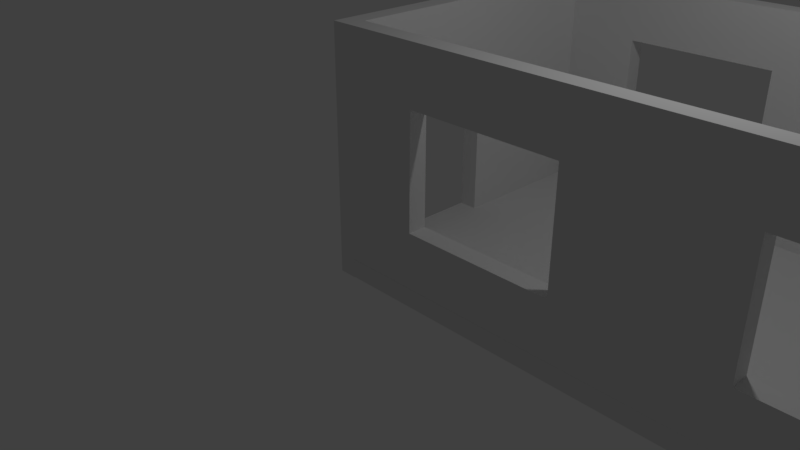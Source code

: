 # Source: Simple_room.blend  (saved by Blender 2.79.0; exported with 4.5.12 LTS)
import bpy
from mathutils import Matrix  # noqa: F401  (used for matrix-valued properties, if any)

bpy.ops.wm.read_factory_settings(use_empty=True)
scene = bpy.context.scene
scene.name = 'Scene'

# ---- collections
col_collection_1 = bpy.data.collections.new('Collection 1'); scene.collection.children.link(col_collection_1)

# ---- world
world_world = bpy.data.worlds.new('World'); scene.world = world_world
world_world.color = (0.05088, 0.05088, 0.05088)
world_world.use_sun_shadow = False
world_world.sun_shadow_jitter_overblur = 0.0
world_world.cycles.sampling_method = 'MANUAL'

# ---- cameras
cam_camera = bpy.data.cameras.new('Camera')
cam_camera.clip_end = 100.0
cam_camera.lens = 35.0
cam_camera.sensor_width = 32.0
cam_camera.sensor_height = 18.0
cam_camera.ortho_scale = 7.314
cam_camera.dof.focus_distance = 0.0
cam_camera.dof.aperture_fstop = 128.0

# ---- lights
light_lamp = bpy.data.lights.new('Lamp', 'POINT')
light_lamp.transmission_factor = 0.0
light_lamp.cutoff_distance = 30.0
light_lamp.energy = 100.0
light_lamp.shadow_buffer_clip_start = 1.001
light_lamp.shadow_soft_size = 0.1
light_lamp.shadow_maximum_resolution = 0.006
light_lamp.use_absolute_resolution = True

# ---- meshes
me_vert_014 = bpy.data.meshes.new('Vert.014')
me_vert_014.from_pydata([(-0.25, 0.0, 0.0), (0.0, 0.0, 0.0), (0.0, -0.25, 0.0), (-0.25, -0.25, 0.0), (-0.25, 0.0, 3.25), (0.0, 0.0, 3.25), (0.0, -0.25, 3.25), (-0.25, -0.25, 3.25)], [], [(0, 1, 2, 3), (4, 7, 6, 5), (0, 3, 7, 4), (2, 1, 5, 6), (3, 2, 6, 7), (1, 0, 4, 5)])
me_vert_014.use_remesh_preserve_volume = False
me_vert_014.use_remesh_preserve_attributes = False
me_vert_014.use_mirror_vertex_groups = False
me_vert_014.update()
me_vert_021 = bpy.data.meshes.new('Vert.021')
me_vert_021.from_pydata([(-0.25, 0.0, 0.0), (0.0, 0.0, 0.0), (0.0, -0.25, 0.0), (-0.25, -0.25, 0.0), (-0.25, 0.0, 3.25), (0.0, 0.0, 3.25), (0.0, -0.25, 3.25), (-0.25, -0.25, 3.25), (-0.25, 1.869e-22, 4.0), (4.235e-22, 1.869e-22, 4.0), (4.235e-22, -0.25, 4.0), (-0.25, -0.25, 4.0), (-0.25, -7.242e-21, 8.0), (4.235e-22, -7.242e-21, 8.0), (4.235e-22, -0.25, 8.0), (-0.25, -0.25, 8.0)], [], [(0, 1, 2, 3), (4, 7, 11, 8), (0, 3, 7, 4), (2, 1, 5, 6), (3, 2, 6, 7), (1, 0, 4, 5), (11, 10, 14, 15), (6, 5, 9, 10), (7, 6, 10, 11), (5, 4, 8, 9), (12, 15, 14, 13), (9, 8, 12, 13), (8, 11, 15, 12), (10, 9, 13, 14)])
me_vert_021.use_remesh_preserve_volume = False
me_vert_021.use_remesh_preserve_attributes = False
me_vert_021.use_mirror_vertex_groups = False
me_vert_021.update()
me_vert_020 = bpy.data.meshes.new('Vert.020')
me_vert_020.from_pydata([(-0.25, 0.0, 0.0), (0.0, 0.0, 0.0), (0.0, -0.25, 0.0), (-0.25, -0.25, 0.0), (-0.25, 0.0, 3.25), (0.0, 0.0, 3.25), (0.0, -0.25, 3.25), (-0.25, -0.25, 3.25), (-0.25, 1.869e-22, 4.0), (4.235e-22, 1.869e-22, 4.0), (4.235e-22, -0.25, 4.0), (-0.25, -0.25, 4.0), (-0.25, -7.242e-21, 8.0), (4.235e-22, -7.242e-21, 8.0), (4.235e-22, -0.25, 8.0), (-0.25, -0.25, 8.0)], [], [(0, 1, 2, 3), (4, 7, 11, 8), (0, 3, 7, 4), (2, 1, 5, 6), (3, 2, 6, 7), (1, 0, 4, 5), (11, 10, 14, 15), (6, 5, 9, 10), (7, 6, 10, 11), (5, 4, 8, 9), (12, 15, 14, 13), (9, 8, 12, 13), (8, 11, 15, 12), (10, 9, 13, 14)])
me_vert_020.use_remesh_preserve_volume = False
me_vert_020.use_remesh_preserve_attributes = False
me_vert_020.use_mirror_vertex_groups = False
me_vert_020.update()
me_vert_019 = bpy.data.meshes.new('Vert.019')
me_vert_019.from_pydata([(-0.25, 0.0, 0.0), (0.0, 0.0, 0.0), (0.0, -0.25, 0.0), (-0.25, -0.25, 0.0), (-0.25, 0.0, 3.25), (0.0, 0.0, 3.25), (0.0, -0.25, 3.25), (-0.25, -0.25, 3.25), (-0.25, 1.869e-22, 4.0), (4.235e-22, 1.869e-22, 4.0), (4.235e-22, -0.25, 4.0), (-0.25, -0.25, 4.0)], [], [(0, 1, 2, 3), (4, 7, 11, 8), (0, 3, 7, 4), (2, 1, 5, 6), (3, 2, 6, 7), (1, 0, 4, 5), (8, 11, 10, 9), (6, 5, 9, 10), (7, 6, 10, 11), (5, 4, 8, 9)])
me_vert_019.use_remesh_preserve_volume = False
me_vert_019.use_remesh_preserve_attributes = False
me_vert_019.use_mirror_vertex_groups = False
me_vert_019.update()
me_vert_018 = bpy.data.meshes.new('Vert.018')
me_vert_018.from_pydata([(-0.25, 0.0, 0.0), (0.0, 0.0, 0.0), (0.0, -0.25, 0.0), (-0.25, -0.25, 0.0), (-0.25, 0.0, 3.25), (0.0, 0.0, 3.25), (0.0, -0.25, 3.25), (-0.25, -0.25, 3.25), (-0.25, 1.869e-22, 4.0), (4.235e-22, 1.869e-22, 4.0), (4.235e-22, -0.25, 4.0), (-0.25, -0.25, 4.0)], [], [(0, 1, 2, 3), (4, 7, 11, 8), (0, 3, 7, 4), (2, 1, 5, 6), (3, 2, 6, 7), (1, 0, 4, 5), (8, 11, 10, 9), (6, 5, 9, 10), (7, 6, 10, 11), (5, 4, 8, 9)])
me_vert_018.use_remesh_preserve_volume = False
me_vert_018.use_remesh_preserve_attributes = False
me_vert_018.use_mirror_vertex_groups = False
me_vert_018.update()
me_vert_017 = bpy.data.meshes.new('Vert.017')
me_vert_017.from_pydata([(-0.25, 0.0, 0.0), (0.0, 0.0, 0.0), (0.0, -0.25, 0.0), (-0.25, -0.25, 0.0), (-0.25, 0.0, 3.25), (0.0, 0.0, 3.25), (0.0, -0.25, 3.25), (-0.25, -0.25, 3.25)], [], [(0, 1, 2, 3), (4, 7, 6, 5), (0, 3, 7, 4), (2, 1, 5, 6), (3, 2, 6, 7), (1, 0, 4, 5)])
me_vert_017.use_remesh_preserve_volume = False
me_vert_017.use_remesh_preserve_attributes = False
me_vert_017.use_mirror_vertex_groups = False
me_vert_017.update()
me_vert_016 = bpy.data.meshes.new('Vert.016')
me_vert_016.from_pydata([(-0.25, 0.0, 0.0), (0.0, 0.0, 0.0), (0.0, -0.25, 0.0), (-0.25, -0.25, 0.0), (-0.25, 0.0, 3.25), (0.0, 0.0, 3.25), (0.0, -0.25, 3.25), (-0.25, -0.25, 3.25)], [], [(0, 1, 2, 3), (4, 7, 6, 5), (0, 3, 7, 4), (2, 1, 5, 6), (3, 2, 6, 7), (1, 0, 4, 5)])
me_vert_016.use_remesh_preserve_volume = False
me_vert_016.use_remesh_preserve_attributes = False
me_vert_016.use_mirror_vertex_groups = False
me_vert_016.update()
me_vert_015 = bpy.data.meshes.new('Vert.015')
me_vert_015.from_pydata([(-0.25, 0.0, 0.0), (0.0, 0.0, 0.0), (0.0, -0.25, 0.0), (-0.25, -0.25, 0.0), (-0.25, 0.0, 3.25), (0.0, 0.0, 3.25), (0.0, -0.25, 3.25), (-0.25, -0.25, 3.25)], [], [(0, 1, 2, 3), (4, 7, 6, 5), (0, 3, 7, 4), (2, 1, 5, 6), (3, 2, 6, 7), (1, 0, 4, 5)])
me_vert_015.use_remesh_preserve_volume = False
me_vert_015.use_remesh_preserve_attributes = False
me_vert_015.use_mirror_vertex_groups = False
me_vert_015.update()
me_vert_013 = bpy.data.meshes.new('Vert.013')
me_vert_013.from_pydata([(0.0, 0.0, 0.0), (4.0, 0.0, 0.0), (4.0, 3.0, 0.0), (0.0, 3.0, 0.0), (2.0, 0.0, 0.0), (4.0, 1.5, 0.0), (2.0, 3.0, 0.0), (0.0, 1.5, 0.0), (3.0, 0.0, -0.25), (3.0, 0.0, 0.0), (4.0, 2.25, 0.0), (1.0, 3.0, 0.0), (0.0, 0.75, 0.0), (1.0, 0.0, 0.0), (4.0, 0.75, 0.0), (3.0, 3.0, 0.0), (0.0, 2.25, 0.0), (3.0, 1.5, 0.0), (1.0, 1.5, 0.0), (2.0, 0.75, 0.0), (2.0, 2.25, 0.0), (1.0, 2.25, 0.0), (1.0, 0.75, 0.0), (3.0, 0.75, 0.0), (3.0, 2.25, 0.0), (4.0, 0.0, -0.25), (4.0, 2.25, -0.25), (4.0, 3.0, -0.25), (1.0, 3.0, -0.25), (0.0, 3.0, -0.25), (0.0, 0.75, -0.25), (0.0, 0.0, -0.25), (1.0, 0.0, -0.25), (2.0, 0.0, -0.25), (4.0, 0.75, -0.25), (4.0, 1.5, -0.25), (3.0, 3.0, -0.25), (2.0, 3.0, -0.25), (0.0, 2.25, -0.25), (0.0, 1.5, -0.25), (3.0, 1.5, -0.25), (2.0, 0.75, -0.25), (1.0, 1.5, -0.25), (2.0, 2.25, -0.25), (1.0, 2.25, -0.25), (1.0, 0.75, -0.25), (3.0, 0.75, -0.25), (3.0, 2.25, -0.25)], [], [(24, 15, 2, 10), (23, 17, 5, 14), (39, 42, 44, 38), (21, 11, 6, 20), (44, 43, 37, 28), (7, 16, 21, 18), (16, 3, 11, 21), (13, 22, 19, 4), (0, 12, 22, 13), (12, 7, 18, 22), (9, 23, 14, 1), (4, 19, 23, 9), (46, 34, 35, 40), (17, 24, 10, 5), (47, 26, 27, 36), (20, 6, 15, 24), (38, 44, 28, 29), (32, 33, 41, 45), (31, 32, 45, 30), (30, 45, 42, 39), (8, 25, 34, 46), (33, 8, 46, 41), (40, 35, 26, 47), (43, 47, 36, 37), (24, 47, 43, 20), (1, 25, 8, 9), (12, 30, 39, 7), (17, 40, 47, 24), (2, 27, 26, 10), (13, 32, 31, 0), (18, 42, 45, 22), (20, 43, 44, 21), (3, 29, 28, 11), (14, 34, 25, 1), (0, 31, 30, 12), (15, 36, 27, 2), (19, 41, 46, 23), (21, 44, 42, 18), (4, 33, 32, 13), (16, 38, 29, 3), (9, 8, 33, 4), (5, 35, 34, 14), (23, 46, 40, 17), (10, 26, 35, 5), (22, 45, 41, 19), (6, 37, 36, 15), (11, 28, 37, 6), (7, 39, 38, 16)])
me_vert_013.use_remesh_preserve_volume = False
me_vert_013.use_remesh_preserve_attributes = False
me_vert_013.use_mirror_vertex_groups = False
me_vert_013.update()
me_vert_012 = bpy.data.meshes.new('Vert.012')
me_vert_012.from_pydata([(0.0, 0.0, 0.0), (4.0, 0.0, 0.0), (4.0, 3.0, 0.0), (0.0, 3.0, 0.0), (2.0, 0.0, 0.0), (4.0, 1.5, 0.0), (2.0, 3.0, 0.0), (0.0, 1.5, 0.0), (3.0, 0.0, -0.25), (3.0, 0.0, 0.0), (4.0, 2.25, 0.0), (1.0, 3.0, 0.0), (0.0, 0.75, 0.0), (1.0, 0.0, 0.0), (4.0, 0.75, 0.0), (3.0, 3.0, 0.0), (0.0, 2.25, 0.0), (3.0, 1.5, 0.0), (1.0, 1.5, 0.0), (2.0, 0.75, 0.0), (2.0, 2.25, 0.0), (1.0, 2.25, 0.0), (1.0, 0.75, 0.0), (3.0, 0.75, 0.0), (3.0, 2.25, 0.0), (4.0, 0.0, -0.25), (4.0, 2.25, -0.25), (4.0, 3.0, -0.25), (1.0, 3.0, -0.25), (0.0, 3.0, -0.25), (0.0, 0.75, -0.25), (0.0, 0.0, -0.25), (1.0, 0.0, -0.25), (2.0, 0.0, -0.25), (4.0, 0.75, -0.25), (4.0, 1.5, -0.25), (3.0, 3.0, -0.25), (2.0, 3.0, -0.25), (0.0, 2.25, -0.25), (0.0, 1.5, -0.25), (3.0, 1.5, -0.25), (2.0, 0.75, -0.25), (1.0, 1.5, -0.25), (2.0, 2.25, -0.25), (1.0, 2.25, -0.25), (1.0, 0.75, -0.25), (3.0, 0.75, -0.25), (3.0, 2.25, -0.25)], [], [(24, 15, 2, 10), (23, 17, 5, 14), (39, 42, 44, 38), (21, 11, 6, 20), (44, 43, 37, 28), (7, 16, 21, 18), (16, 3, 11, 21), (13, 22, 19, 4), (0, 12, 22, 13), (12, 7, 18, 22), (9, 23, 14, 1), (4, 19, 23, 9), (46, 34, 35, 40), (17, 24, 10, 5), (47, 26, 27, 36), (20, 6, 15, 24), (38, 44, 28, 29), (32, 33, 41, 45), (31, 32, 45, 30), (30, 45, 42, 39), (8, 25, 34, 46), (33, 8, 46, 41), (40, 35, 26, 47), (43, 47, 36, 37), (24, 47, 43, 20), (1, 25, 8, 9), (12, 30, 39, 7), (17, 40, 47, 24), (2, 27, 26, 10), (13, 32, 31, 0), (18, 42, 45, 22), (20, 43, 44, 21), (3, 29, 28, 11), (14, 34, 25, 1), (0, 31, 30, 12), (15, 36, 27, 2), (19, 41, 46, 23), (21, 44, 42, 18), (4, 33, 32, 13), (16, 38, 29, 3), (9, 8, 33, 4), (5, 35, 34, 14), (23, 46, 40, 17), (10, 26, 35, 5), (22, 45, 41, 19), (6, 37, 36, 15), (11, 28, 37, 6), (7, 39, 38, 16)])
me_vert_012.use_remesh_preserve_volume = False
me_vert_012.use_remesh_preserve_attributes = False
me_vert_012.use_mirror_vertex_groups = False
me_vert_012.update()
me_vert_011 = bpy.data.meshes.new('Vert.011')
me_vert_011.from_pydata([(0.0, 0.0, 0.0), (4.0, 0.0, 0.0), (4.0, 3.0, 0.0), (0.0, 3.0, 0.0), (2.0, 0.0, 0.0), (4.0, 1.5, 0.0), (2.0, 3.0, 0.0), (0.0, 1.5, 0.0), (3.0, 0.0, -0.25), (3.0, 0.0, 0.0), (4.0, 2.25, 0.0), (1.0, 3.0, 0.0), (0.0, 0.75, 0.0), (1.0, 0.0, 0.0), (4.0, 0.75, 0.0), (3.0, 3.0, 0.0), (0.0, 2.25, 0.0), (3.0, 1.5, 0.0), (1.0, 1.5, 0.0), (2.0, 0.75, 0.0), (2.0, 2.25, 0.0), (1.0, 2.25, 0.0), (1.0, 0.75, 0.0), (3.0, 0.75, 0.0), (3.0, 2.25, 0.0), (4.0, 0.0, -0.25), (4.0, 2.25, -0.25), (4.0, 3.0, -0.25), (1.0, 3.0, -0.25), (0.0, 3.0, -0.25), (0.0, 0.75, -0.25), (0.0, 0.0, -0.25), (1.0, 0.0, -0.25), (2.0, 0.0, -0.25), (4.0, 0.75, -0.25), (4.0, 1.5, -0.25), (3.0, 3.0, -0.25), (2.0, 3.0, -0.25), (0.0, 2.25, -0.25), (0.0, 1.5, -0.25), (3.0, 1.5, -0.25), (2.0, 0.75, -0.25), (1.0, 1.5, -0.25), (2.0, 2.25, -0.25), (1.0, 2.25, -0.25), (1.0, 0.75, -0.25), (3.0, 0.75, -0.25), (3.0, 2.25, -0.25)], [], [(24, 15, 2, 10), (23, 17, 5, 14), (39, 42, 44, 38), (21, 11, 6, 20), (44, 43, 37, 28), (7, 16, 21, 18), (16, 3, 11, 21), (13, 22, 19, 4), (0, 12, 22, 13), (12, 7, 18, 22), (9, 23, 14, 1), (4, 19, 23, 9), (46, 34, 35, 40), (17, 24, 10, 5), (47, 26, 27, 36), (20, 6, 15, 24), (38, 44, 28, 29), (32, 33, 41, 45), (31, 32, 45, 30), (30, 45, 42, 39), (8, 25, 34, 46), (33, 8, 46, 41), (40, 35, 26, 47), (43, 47, 36, 37), (24, 47, 43, 20), (1, 25, 8, 9), (12, 30, 39, 7), (17, 40, 47, 24), (2, 27, 26, 10), (13, 32, 31, 0), (18, 42, 45, 22), (20, 43, 44, 21), (3, 29, 28, 11), (14, 34, 25, 1), (0, 31, 30, 12), (15, 36, 27, 2), (19, 41, 46, 23), (21, 44, 42, 18), (4, 33, 32, 13), (16, 38, 29, 3), (9, 8, 33, 4), (5, 35, 34, 14), (23, 46, 40, 17), (10, 26, 35, 5), (22, 45, 41, 19), (6, 37, 36, 15), (11, 28, 37, 6), (7, 39, 38, 16)])
me_vert_011.use_remesh_preserve_volume = False
me_vert_011.use_remesh_preserve_attributes = False
me_vert_011.use_mirror_vertex_groups = False
me_vert_011.update()
me_vert_010 = bpy.data.meshes.new('Vert.010')
me_vert_010.from_pydata([(0.0, 2.0, 0.0), (0.0, 2.0, 0.0), (2.0, 2.0, 0.0), (2.0, 0.0, 0.0), (0.0, 0.0, 0.0), (2.0, 2.0, 0.0), (2.0, 0.0, 0.0), (0.0, 0.0, 0.0), (0.0, 2.0, 0.25), (2.0, 2.0, 0.25), (2.0, 0.0, 0.25), (0.0, 0.0, 0.25)], [], [(1, 2, 3, 4), (5, 0, 8, 9), (3, 2, 5, 6), (4, 3, 6, 7), (2, 1, 0, 5), (1, 4, 7, 0), (8, 11, 10, 9), (0, 7, 11, 8), (6, 5, 9, 10), (7, 6, 10, 11)])
me_vert_010.use_remesh_preserve_volume = False
me_vert_010.use_remesh_preserve_attributes = False
me_vert_010.use_mirror_vertex_groups = False
me_vert_010.update()
me_vert_009 = bpy.data.meshes.new('Vert.009')
me_vert_009.from_pydata([(0.0, 2.0, 0.0), (0.0, 2.0, 0.0), (2.0, 2.0, 0.0), (2.0, 0.0, 0.0), (0.0, 0.0, 0.0), (2.0, 2.0, 0.0), (2.0, 0.0, 0.0), (0.0, 0.0, 0.0), (0.0, 2.0, 0.25), (2.0, 2.0, 0.25), (2.0, 0.0, 0.25), (0.0, 0.0, 0.25)], [], [(1, 2, 3, 4), (5, 0, 8, 9), (3, 2, 5, 6), (4, 3, 6, 7), (2, 1, 0, 5), (1, 4, 7, 0), (8, 11, 10, 9), (0, 7, 11, 8), (6, 5, 9, 10), (7, 6, 10, 11)])
me_vert_009.use_remesh_preserve_volume = False
me_vert_009.use_remesh_preserve_attributes = False
me_vert_009.use_mirror_vertex_groups = False
me_vert_009.update()
me_vert_008 = bpy.data.meshes.new('Vert.008')
me_vert_008.from_pydata([(0.0, 2.0, 0.0), (0.0, 2.0, 0.0), (2.0, 2.0, 0.0), (2.0, 0.0, 0.0), (0.0, 0.0, 0.0), (2.0, 2.0, 0.0), (2.0, 0.0, 0.0), (0.0, 0.0, 0.0), (0.0, 2.0, 0.25), (2.0, 2.0, 0.25), (2.0, 0.0, 0.25), (0.0, 0.0, 0.25)], [], [(1, 2, 3, 4), (5, 0, 8, 9), (3, 2, 5, 6), (4, 3, 6, 7), (2, 1, 0, 5), (1, 4, 7, 0), (8, 11, 10, 9), (0, 7, 11, 8), (6, 5, 9, 10), (7, 6, 10, 11)])
me_vert_008.use_remesh_preserve_volume = False
me_vert_008.use_remesh_preserve_attributes = False
me_vert_008.use_mirror_vertex_groups = False
me_vert_008.update()
me_vert_007 = bpy.data.meshes.new('Vert.007')
me_vert_007.from_pydata([(0.0, 2.0, 0.0), (0.0, 2.0, 0.0), (2.0, 2.0, 0.0), (2.0, 0.0, 0.0), (0.0, 0.0, 0.0), (2.0, 2.0, 0.0), (2.0, 0.0, 0.0), (0.0, 0.0, 0.0), (0.0, 2.0, 0.25), (2.0, 2.0, 0.25), (2.0, 0.0, 0.25), (0.0, 0.0, 0.25)], [], [(1, 2, 3, 4), (5, 0, 8, 9), (3, 2, 5, 6), (4, 3, 6, 7), (2, 1, 0, 5), (1, 4, 7, 0), (8, 11, 10, 9), (0, 7, 11, 8), (6, 5, 9, 10), (7, 6, 10, 11)])
me_vert_007.use_remesh_preserve_volume = False
me_vert_007.use_remesh_preserve_attributes = False
me_vert_007.use_mirror_vertex_groups = False
me_vert_007.update()
me_vert_006 = bpy.data.meshes.new('Vert.006')
me_vert_006.from_pydata([(0.0, 2.0, 0.0), (0.0, 2.0, 0.0), (2.0, 2.0, 0.0), (2.0, 0.0, 0.0), (0.0, 0.0, 0.0), (2.0, 2.0, 0.0), (2.0, 0.0, 0.0), (0.0, 0.0, 0.0), (0.0, 2.0, 0.25), (2.0, 2.0, 0.25), (2.0, 0.0, 0.25), (0.0, 0.0, 0.25)], [], [(1, 2, 3, 4), (5, 0, 8, 9), (3, 2, 5, 6), (4, 3, 6, 7), (2, 1, 0, 5), (1, 4, 7, 0), (8, 11, 10, 9), (0, 7, 11, 8), (6, 5, 9, 10), (7, 6, 10, 11)])
me_vert_006.use_remesh_preserve_volume = False
me_vert_006.use_remesh_preserve_attributes = False
me_vert_006.use_mirror_vertex_groups = False
me_vert_006.update()
me_vert_005 = bpy.data.meshes.new('Vert.005')
me_vert_005.from_pydata([(0.0, 2.0, 0.0), (0.0, 2.0, 0.0), (2.0, 2.0, 0.0), (2.0, 0.0, 0.0), (0.0, 0.0, 0.0), (2.0, 2.0, 0.0), (2.0, 0.0, 0.0), (0.0, 0.0, 0.0), (0.0, 2.0, 0.25), (2.0, 2.0, 0.25), (2.0, 0.0, 0.25), (0.0, 0.0, 0.25)], [], [(1, 2, 3, 4), (5, 0, 8, 9), (3, 2, 5, 6), (4, 3, 6, 7), (2, 1, 0, 5), (1, 4, 7, 0), (8, 11, 10, 9), (0, 7, 11, 8), (6, 5, 9, 10), (7, 6, 10, 11)])
me_vert_005.use_remesh_preserve_volume = False
me_vert_005.use_remesh_preserve_attributes = False
me_vert_005.use_mirror_vertex_groups = False
me_vert_005.update()
me_vert_004 = bpy.data.meshes.new('Vert.004')
me_vert_004.from_pydata([(0.0, 2.0, 0.0), (0.0, 2.0, 0.0), (2.0, 2.0, 0.0), (2.0, 0.0, 0.0), (0.0, 0.0, 0.0), (2.0, 2.0, 0.0), (2.0, 0.0, 0.0), (0.0, 0.0, 0.0), (0.0, 2.0, 0.25), (2.0, 2.0, 0.25), (2.0, 0.0, 0.25), (0.0, 0.0, 0.25)], [], [(1, 2, 3, 4), (5, 0, 8, 9), (3, 2, 5, 6), (4, 3, 6, 7), (2, 1, 0, 5), (1, 4, 7, 0), (8, 11, 10, 9), (0, 7, 11, 8), (6, 5, 9, 10), (7, 6, 10, 11)])
me_vert_004.use_remesh_preserve_volume = False
me_vert_004.use_remesh_preserve_attributes = False
me_vert_004.use_mirror_vertex_groups = False
me_vert_004.update()
me_vert_003 = bpy.data.meshes.new('Vert.003')
me_vert_003.from_pydata([(0.0, 0.0, 0.0), (4.0, 0.0, 0.0), (4.0, 3.0, 0.0), (0.0, 3.0, 0.0), (2.0, 0.0, 0.0), (4.0, 1.5, 0.0), (2.0, 3.0, 0.0), (0.0, 1.5, 0.0), (3.0, 0.0, -0.25), (3.0, 0.0, 0.0), (4.0, 2.25, 0.0), (1.0, 3.0, 0.0), (0.0, 0.75, 0.0), (1.0, 0.0, 0.0), (4.0, 0.75, 0.0), (3.0, 3.0, 0.0), (0.0, 2.25, 0.0), (3.0, 1.5, 0.0), (1.0, 1.5, 0.0), (2.0, 0.75, 0.0), (2.0, 2.25, 0.0), (1.0, 2.25, 0.0), (1.0, 0.75, 0.0), (3.0, 0.75, 0.0), (3.0, 2.25, 0.0), (4.0, 0.0, -0.25), (4.0, 2.25, -0.25), (4.0, 3.0, -0.25), (1.0, 3.0, -0.25), (0.0, 3.0, -0.25), (0.0, 0.75, -0.25), (0.0, 0.0, -0.25), (1.0, 0.0, -0.25), (2.0, 0.0, -0.25), (4.0, 0.75, -0.25), (4.0, 1.5, -0.25), (3.0, 3.0, -0.25), (2.0, 3.0, -0.25), (0.0, 2.25, -0.25), (0.0, 1.5, -0.25), (3.0, 1.5, -0.25), (2.0, 0.75, -0.25), (1.0, 1.5, -0.25), (2.0, 2.25, -0.25), (1.0, 2.25, -0.25), (1.0, 0.75, -0.25), (3.0, 0.75, -0.25), (3.0, 2.25, -0.25)], [], [(24, 15, 2, 10), (23, 17, 5, 14), (39, 42, 44, 38), (21, 11, 6, 20), (44, 43, 37, 28), (7, 16, 21, 18), (16, 3, 11, 21), (13, 22, 19, 4), (0, 12, 22, 13), (12, 7, 18, 22), (9, 23, 14, 1), (4, 19, 23, 9), (46, 34, 35, 40), (17, 24, 10, 5), (47, 26, 27, 36), (20, 6, 15, 24), (38, 44, 28, 29), (32, 33, 41, 45), (31, 32, 45, 30), (30, 45, 42, 39), (8, 25, 34, 46), (33, 8, 46, 41), (40, 35, 26, 47), (43, 47, 36, 37), (24, 47, 43, 20), (1, 25, 8, 9), (12, 30, 39, 7), (17, 40, 47, 24), (2, 27, 26, 10), (13, 32, 31, 0), (18, 42, 45, 22), (20, 43, 44, 21), (3, 29, 28, 11), (14, 34, 25, 1), (0, 31, 30, 12), (15, 36, 27, 2), (19, 41, 46, 23), (21, 44, 42, 18), (4, 33, 32, 13), (16, 38, 29, 3), (9, 8, 33, 4), (5, 35, 34, 14), (23, 46, 40, 17), (10, 26, 35, 5), (22, 45, 41, 19), (6, 37, 36, 15), (11, 28, 37, 6), (7, 39, 38, 16)])
me_vert_003.use_remesh_preserve_volume = False
me_vert_003.use_remesh_preserve_attributes = False
me_vert_003.use_mirror_vertex_groups = False
me_vert_003.update()
me_vert_002 = bpy.data.meshes.new('Vert.002')
me_vert_002.from_pydata([(0.0, 2.0, 0.0), (0.0, 2.0, 0.0), (2.0, 2.0, 0.0), (2.0, 0.0, 0.0), (0.0, 0.0, 0.0), (2.0, 2.0, 0.0), (2.0, 0.0, 0.0), (0.0, 0.0, 0.0), (0.0, 2.0, 0.25), (2.0, 2.0, 0.25), (2.0, 0.0, 0.25), (0.0, 0.0, 0.25)], [], [(1, 2, 3, 4), (5, 0, 8, 9), (3, 2, 5, 6), (4, 3, 6, 7), (2, 1, 0, 5), (1, 4, 7, 0), (8, 11, 10, 9), (0, 7, 11, 8), (6, 5, 9, 10), (7, 6, 10, 11)])
me_vert_002.use_remesh_preserve_volume = False
me_vert_002.use_remesh_preserve_attributes = False
me_vert_002.use_mirror_vertex_groups = False
me_vert_002.update()
me_vert = bpy.data.meshes.new('Vert')
me_vert.from_pydata([(2.0, 2.0, 0.25), (2.0, 1.0, 0.25), (0.0, 1.0, 0.0), (2.0, 1.0, 0.0), (2.0, 2.0, 0.0), (0.0, 1.0, 0.25), (0.0, 2.0, 0.0), (0.0, 4.0, 0.0), (3.0, 4.0, 0.0), (3.0, 0.0, 0.0), (0.0, 0.0, 0.0), (0.0, 2.0, 0.25), (0.0, 4.0, 0.25), (3.0, 4.0, 0.25), (3.0, 0.0, 0.25), (0.0, 0.0, 0.25)], [], [(2, 3, 4, 6, 7, 8, 9, 10), (5, 15, 14, 13, 12, 11, 0, 1), (7, 6, 11, 12), (3, 2, 5, 1), (6, 4, 0, 11), (10, 9, 14, 15), (8, 7, 12, 13), (4, 3, 1, 0), (2, 10, 15, 5), (9, 8, 13, 14)])
me_vert.use_remesh_preserve_volume = False
me_vert.use_remesh_preserve_attributes = False
me_vert.use_mirror_vertex_groups = False
me_vert.update()
me_vert_001 = bpy.data.meshes.new('Vert.001')
me_vert_001.from_pydata([(0.0, 0.0, 0.0), (4.0, 0.0, 0.0), (4.0, 3.0, 0.0), (0.0, 3.0, 0.0), (2.0, 0.0, 0.0), (4.0, 1.5, 0.0), (2.0, 3.0, 0.0), (0.0, 1.5, 0.0), (3.0, 0.0, -0.25), (3.0, 0.0, 0.0), (4.0, 2.25, 0.0), (1.0, 3.0, 0.0), (0.0, 0.75, 0.0), (1.0, 0.0, 0.0), (4.0, 0.75, 0.0), (3.0, 3.0, 0.0), (0.0, 2.25, 0.0), (3.0, 1.5, 0.0), (1.0, 1.5, 0.0), (2.0, 0.75, 0.0), (2.0, 2.25, 0.0), (1.0, 2.25, 0.0), (1.0, 0.75, 0.0), (3.0, 0.75, 0.0), (3.0, 2.25, 0.0), (4.0, 0.0, -0.25), (4.0, 2.25, -0.25), (4.0, 3.0, -0.25), (1.0, 3.0, -0.25), (0.0, 3.0, -0.25), (0.0, 0.75, -0.25), (0.0, 0.0, -0.25), (1.0, 0.0, -0.25), (2.0, 0.0, -0.25), (4.0, 0.75, -0.25), (4.0, 1.5, -0.25), (3.0, 3.0, -0.25), (2.0, 3.0, -0.25), (0.0, 2.25, -0.25), (0.0, 1.5, -0.25), (3.0, 1.5, -0.25), (2.0, 0.75, -0.25), (1.0, 1.5, -0.25), (2.0, 2.25, -0.25), (1.0, 2.25, -0.25), (1.0, 0.75, -0.25), (3.0, 0.75, -0.25), (3.0, 2.25, -0.25)], [], [(24, 15, 2, 10), (23, 17, 5, 14), (39, 42, 44, 38), (21, 11, 6, 20), (44, 43, 37, 28), (7, 16, 21, 18), (16, 3, 11, 21), (13, 22, 19, 4), (0, 12, 22, 13), (12, 7, 18, 22), (9, 23, 14, 1), (4, 19, 23, 9), (46, 34, 35, 40), (17, 24, 10, 5), (47, 26, 27, 36), (20, 6, 15, 24), (38, 44, 28, 29), (32, 33, 41, 45), (31, 32, 45, 30), (30, 45, 42, 39), (8, 25, 34, 46), (33, 8, 46, 41), (40, 35, 26, 47), (43, 47, 36, 37), (24, 47, 43, 20), (1, 25, 8, 9), (12, 30, 39, 7), (17, 40, 47, 24), (2, 27, 26, 10), (13, 32, 31, 0), (18, 42, 45, 22), (20, 43, 44, 21), (3, 29, 28, 11), (14, 34, 25, 1), (0, 31, 30, 12), (15, 36, 27, 2), (19, 41, 46, 23), (21, 44, 42, 18), (4, 33, 32, 13), (16, 38, 29, 3), (9, 8, 33, 4), (5, 35, 34, 14), (23, 46, 40, 17), (10, 26, 35, 5), (22, 45, 41, 19), (6, 37, 36, 15), (11, 28, 37, 6), (7, 39, 38, 16)])
me_vert_001.use_remesh_preserve_volume = False
me_vert_001.use_remesh_preserve_attributes = False
me_vert_001.use_mirror_vertex_groups = False
me_vert_001.update()

# ---- objects
ob_room_test = bpy.data.objects.new('Room Test', None)
ob_cube_014 = bpy.data.objects.new('Cube.014', me_vert_014)
ob_cube_006 = bpy.data.objects.new('Cube.006', me_vert_021)
ob_cube_005 = bpy.data.objects.new('Cube.005', me_vert_020)
ob_cube_004 = bpy.data.objects.new('Cube.004', me_vert_019)
ob_cube_003 = bpy.data.objects.new('Cube.003', me_vert_018)
ob_cube_002 = bpy.data.objects.new('Cube.002', me_vert_017)
ob_cube_001 = bpy.data.objects.new('Cube.001', me_vert_016)
ob_cube_000 = bpy.data.objects.new('Cube.000', me_vert_015)
ob_sm_window_4x4_004 = bpy.data.objects.new('SM_Window_4x4.004', me_vert_013)
ob_sm_window_4x4_003 = bpy.data.objects.new('SM_Window_4x4.003', me_vert_012)
ob_sm_window_4x4_002 = bpy.data.objects.new('SM_Window_4x4.002', me_vert_011)
ob_sm_square_2x2x0_006 = bpy.data.objects.new('SM_Square_2x2x0.006', me_vert_010)
ob_sm_square_2x2x0_005 = bpy.data.objects.new('SM_Square_2x2x0.005', me_vert_009)
ob_sm_square_2x2x0_004 = bpy.data.objects.new('SM_Square_2x2x0.004', me_vert_008)
ob_sm_square_2x2x0_003 = bpy.data.objects.new('SM_Square_2x2x0.003', me_vert_007)
ob_sm_square_2x2x0_002 = bpy.data.objects.new('SM_Square_2x2x0.002', me_vert_006)
ob_sm_square_2x2x0_001 = bpy.data.objects.new('SM_Square_2x2x0.001', me_vert_005)
ob_sm_square_2x2x0_000 = bpy.data.objects.new('SM_Square_2x2x0.000', me_vert_004)
ob_sm_window_4x4_001 = bpy.data.objects.new('SM_Window_4x4.001', me_vert_003)
ob_sm_square_2x2x0_25 = bpy.data.objects.new('SM_Square_2x2x0.25', me_vert_002)
ob_sm_wall_door_3x4x0_25 = bpy.data.objects.new('SM_Wall_Door_3x4x0.25', me_vert)
ob_sm_window_4x4 = bpy.data.objects.new('SM_Window_4x4', me_vert_001)
ob_lamp = bpy.data.objects.new('Lamp', light_lamp)
ob_camera = bpy.data.objects.new('Camera', cam_camera)

# ---- transforms, parenting, visibility, modifiers, constraints
ob_room_test.location = (0.0, 0.0, 0.0)
ob_room_test.empty_image_offset = (0.0, 0.0)
ob_room_test.lineart.crease_threshold = 0.0
ob_cube_014.parent = ob_room_test
ob_cube_014.location = (0.0, 0.0, -0.25)
ob_cube_014.lineart.crease_threshold = 0.0
ob_cube_006.parent = ob_room_test
ob_cube_006.location = (8.0, 4.0, -0.25)
ob_cube_006.rotation_euler = (-3.142, 1.571, 0.0)
ob_cube_006.lineart.crease_threshold = 0.0
ob_cube_005.parent = ob_room_test
ob_cube_005.location = (8.0, -0.25, -0.2405)
ob_cube_005.rotation_euler = (-3.142, 1.571, 0.0)
ob_cube_005.lineart.crease_threshold = 0.0
ob_cube_004.parent = ob_room_test
ob_cube_004.location = (8.0, 1.907e-06, -0.2405)
ob_cube_004.rotation_euler = (-1.571, 1.571, 0.0)
ob_cube_004.lineart.crease_threshold = 0.0
ob_cube_003.parent = ob_room_test
ob_cube_003.location = (-0.25, 0.0, -0.25)
ob_cube_003.rotation_euler = (-1.571, 1.571, 0.0)
ob_cube_003.lineart.crease_threshold = 0.0
ob_cube_002.parent = ob_room_test
ob_cube_002.location = (8.25, 0.0079, -0.25)
ob_cube_002.lineart.crease_threshold = 0.0
ob_cube_001.parent = ob_room_test
ob_cube_001.location = (8.25, 4.25, -0.25)
ob_cube_001.lineart.crease_threshold = 0.0
ob_cube_000.parent = ob_room_test
ob_cube_000.location = (0.0, 4.25, -0.25)
ob_cube_000.lineart.crease_threshold = 0.0
ob_sm_window_4x4_004.parent = ob_room_test
ob_sm_window_4x4_004.location = (8.0, 0.0, 3.0)
ob_sm_window_4x4_004.rotation_euler = (-1.571, -0.0, 1.571)
ob_sm_window_4x4_004.lineart.crease_threshold = 0.0
ob_sm_window_4x4_003.parent = ob_room_test
ob_sm_window_4x4_003.location = (8.0, 4.0, 3.0)
ob_sm_window_4x4_003.rotation_euler = (-1.571, -0.0, 3.142)
ob_sm_window_4x4_003.lineart.crease_threshold = 0.0
ob_sm_window_4x4_002.parent = ob_room_test
ob_sm_window_4x4_002.location = (4.0, 4.0, 3.0)
ob_sm_window_4x4_002.rotation_euler = (-1.571, -0.0, 3.142)
ob_sm_window_4x4_002.lineart.crease_threshold = 0.0
ob_sm_square_2x2x0_006.parent = ob_room_test
ob_sm_square_2x2x0_006.location = (6.0, 0.0, -0.25)
ob_sm_square_2x2x0_006.lineart.crease_threshold = 0.0
ob_sm_square_2x2x0_005.parent = ob_room_test
ob_sm_square_2x2x0_005.location = (6.0, 2.0, -0.25)
ob_sm_square_2x2x0_005.lineart.crease_threshold = 0.0
ob_sm_square_2x2x0_004.parent = ob_room_test
ob_sm_square_2x2x0_004.location = (4.0, 2.0, -0.25)
ob_sm_square_2x2x0_004.lineart.crease_threshold = 0.0
ob_sm_square_2x2x0_003.parent = ob_room_test
ob_sm_square_2x2x0_003.location = (4.0, 0.0, -0.25)
ob_sm_square_2x2x0_003.lineart.crease_threshold = 0.0
ob_sm_square_2x2x0_002.parent = ob_room_test
ob_sm_square_2x2x0_002.location = (2.0, 0.0, -0.25)
ob_sm_square_2x2x0_002.lineart.crease_threshold = 0.0
ob_sm_square_2x2x0_001.parent = ob_room_test
ob_sm_square_2x2x0_001.location = (2.0, 2.0, -0.25)
ob_sm_square_2x2x0_001.lineart.crease_threshold = 0.0
ob_sm_square_2x2x0_000.parent = ob_room_test
ob_sm_square_2x2x0_000.location = (0.0, 2.0, -0.25)
ob_sm_square_2x2x0_000.lineart.crease_threshold = 0.0
ob_sm_window_4x4_001.parent = ob_room_test
ob_sm_window_4x4_001.location = (4.0, 0.0, 3.0)
ob_sm_window_4x4_001.rotation_euler = (-1.571, -0.0, 0.0)
ob_sm_window_4x4_001.lineart.crease_threshold = 0.0
ob_sm_square_2x2x0_25.parent = ob_room_test
ob_sm_square_2x2x0_25.location = (0.0, 0.0, -0.25)
ob_sm_square_2x2x0_25.lineart.crease_threshold = 0.0
ob_sm_wall_door_3x4x0_25.parent = ob_room_test
ob_sm_wall_door_3x4x0_25.location = (0.0, 0.0, 0.0)
ob_sm_wall_door_3x4x0_25.rotation_euler = (-0.0, -1.571, 0.0)
ob_sm_wall_door_3x4x0_25.lineart.crease_threshold = 0.0
ob_sm_window_4x4.parent = ob_room_test
ob_sm_window_4x4.location = (0.0, 0.0, 3.0)
ob_sm_window_4x4.rotation_euler = (-1.571, -0.0, 0.0)
ob_sm_window_4x4.lineart.crease_threshold = 0.0
ob_lamp.location = (4.076, 1.005, 5.904)
ob_lamp.rotation_euler = (0.6503, 0.05522, 1.866)
ob_lamp.lock_rotations_4d = False
ob_lamp.empty_display_type = 'ARROWS'
ob_lamp.color = (0.0, 0.0, 0.0, 0.0)
ob_lamp.lineart.crease_threshold = 0.0
ob_camera.location = (7.481, -6.508, 5.344)
ob_camera.rotation_euler = (1.109, 0.0, 0.8149)
ob_camera.lock_rotations_4d = False
ob_camera.empty_display_type = 'ARROWS'
ob_camera.color = (0.0, 0.0, 0.0, 0.0)
ob_camera.display_type = 'WIRE'
ob_camera.lineart.crease_threshold = 0.0

# ---- collection membership
col_collection_1.objects.link(ob_room_test)
col_collection_1.objects.link(ob_cube_014)
col_collection_1.objects.link(ob_cube_006)
col_collection_1.objects.link(ob_cube_005)
col_collection_1.objects.link(ob_cube_004)
col_collection_1.objects.link(ob_cube_003)
col_collection_1.objects.link(ob_cube_002)
col_collection_1.objects.link(ob_cube_001)
col_collection_1.objects.link(ob_cube_000)
col_collection_1.objects.link(ob_sm_window_4x4_004)
col_collection_1.objects.link(ob_sm_window_4x4_003)
col_collection_1.objects.link(ob_sm_window_4x4_002)
col_collection_1.objects.link(ob_sm_square_2x2x0_006)
col_collection_1.objects.link(ob_sm_square_2x2x0_005)
col_collection_1.objects.link(ob_sm_square_2x2x0_004)
col_collection_1.objects.link(ob_sm_square_2x2x0_003)
col_collection_1.objects.link(ob_sm_square_2x2x0_002)
col_collection_1.objects.link(ob_sm_square_2x2x0_001)
col_collection_1.objects.link(ob_sm_square_2x2x0_000)
col_collection_1.objects.link(ob_sm_window_4x4_001)
col_collection_1.objects.link(ob_sm_square_2x2x0_25)
col_collection_1.objects.link(ob_sm_wall_door_3x4x0_25)
col_collection_1.objects.link(ob_sm_window_4x4)
col_collection_1.objects.link(ob_lamp)
col_collection_1.objects.link(ob_camera)

# ---- scene / render settings (as saved in the file)
scene.camera = ob_camera
scene.frame_start = 1; scene.frame_end = 250; scene.frame_set(1)
scene.render.engine = 'BLENDER_EEVEE_NEXT'
scene.render.resolution_percentage = 50
scene.render.dither_intensity = 0.0
scene.cycles.use_denoising = False
scene.cycles.samples = 128
scene.cycles.sampling_pattern = 'TABULATED_SOBOL'
scene.cycles.use_adaptive_sampling = False
scene.cycles.use_light_tree = False
scene.cycles.blur_glossy = 0.0
scene.cycles.sample_clamp_indirect = 0.0
scene.view_settings.view_transform = 'Standard'
bpy.context.view_layer.update()
